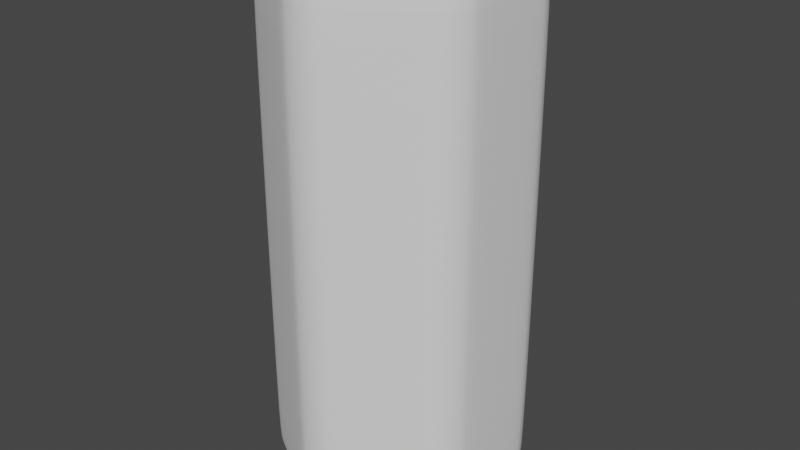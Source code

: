 # Source: hex_long.blend  (saved by Blender 2.82.7; exported with 4.5.12 LTS)
import bpy
from mathutils import Matrix  # noqa: F401  (used for matrix-valued properties, if any)

bpy.ops.wm.read_factory_settings(use_empty=True)
scene = bpy.context.scene
scene.name = 'Scene'

# ---- collections
col_collection = bpy.data.collections.new('Collection'); scene.collection.children.link(col_collection)

# ---- world
world_world = bpy.data.worlds.new('World'); scene.world = world_world
world_world.use_nodes = True; world_world.node_tree.nodes.clear()
_N = world_world.node_tree.nodes; _L = world_world.node_tree.links
n0 = _N.new('ShaderNodeOutputWorld'); n0.name = 'World Output'; n0.location = (300, 300)
n1 = _N.new('ShaderNodeBackground'); n1.name = 'Background'; n1.location = (10, 300)
n1.inputs[0].default_value = (0.05088, 0.05088, 0.05088, 1.0)
_L.new(n1.outputs[0], n0.inputs[0])
n0.is_active_output = True
world_world.color = (0.05088, 0.05088, 0.05088)
world_world.use_sun_shadow = False
world_world.sun_shadow_jitter_overblur = 0.0

# ---- meshes
me_cylinder = bpy.data.meshes.new('Cylinder')
me_cylinder.from_pydata([(-0.08669, 0.719, -2.0), (-0.1732, 0.9, -1.8), (-0.1198, 0.7883, -1.985), (-0.1479, 0.847, -1.941), (-0.1666, 0.8862, -1.877), (0.08669, 0.719, -2.0), (0.1732, 0.9, -1.8), (0.1198, 0.7883, -1.985), (0.1479, 0.847, -1.941), (0.1666, 0.8862, -1.877), (-0.04556, 0.7349, -2.0), (-0.09374, 0.9307, -1.8), (-0.064, 0.8098, -1.985), (-0.07963, 0.8733, -1.941), (-0.09007, 0.9158, -1.877), (-1.863e-09, 0.7401, -2.0), (1.49e-09, 0.9414, -1.8), (-1.164e-09, 0.8171, -1.985), (0.0, 0.8825, -1.941), (6.985e-10, 0.9261, -1.877), (0.04556, 0.7349, -2.0), (0.09374, 0.9307, -1.8), (0.064, 0.8098, -1.985), (0.07963, 0.8733, -1.941), (0.09007, 0.9158, -1.877), (0.08669, 0.719, 2.0), (0.1732, 0.9, 1.8), (0.1198, 0.7883, 1.985), (0.1479, 0.847, 1.941), (0.1666, 0.8862, 1.877), (-0.08669, 0.719, 2.0), (-0.1732, 0.9, 1.8), (-0.1198, 0.7883, 1.985), (-0.1479, 0.847, 1.941), (-0.1666, 0.8862, 1.877), (0.04556, 0.7349, 2.0), (0.09374, 0.9307, 1.8), (0.064, 0.8098, 1.985), (0.07963, 0.8733, 1.941), (0.09007, 0.9158, 1.877), (9.313e-09, 0.7401, 2.0), (5.96e-09, 0.9414, 1.8), (8.615e-09, 0.8171, 1.985), (7.451e-09, 0.8825, 1.941), (6.752e-09, 0.9261, 1.877), (-0.04556, 0.7349, 2.0), (-0.09374, 0.9307, 1.8), (-0.064, 0.8098, 1.985), (-0.07963, 0.8733, 1.941), (-0.09007, 0.9158, 1.877), (0.5793, 0.4346, -2.0), (0.6928, 0.6, -1.8), (0.6228, 0.4979, -1.985), (0.6596, 0.5516, -1.941), (0.6842, 0.5874, -1.877), (0.666, 0.2844, -2.0), (0.866, 0.3, -1.8), (0.7426, 0.2904, -1.985), (0.8074, 0.2954, -1.941), (0.8508, 0.2988, -1.877), (0.6136, 0.4069, -2.0), (0.7591, 0.5465, -1.8), (0.6693, 0.4603, -1.985), (0.7165, 0.5056, -1.941), (0.748, 0.5359, -1.877), (0.641, 0.3701, -2.0), (0.8153, 0.4707, -1.8), (0.7077, 0.4086, -1.985), (0.7642, 0.4412, -1.941), (0.802, 0.463, -1.877), (0.6592, 0.328, -2.0), (0.8528, 0.3841, -1.8), (0.7333, 0.3495, -1.985), (0.7961, 0.3677, -1.941), (0.8381, 0.3799, -1.877), (0.666, 0.2844, 2.0), (0.866, 0.3, 1.8), (0.7426, 0.2904, 1.985), (0.8074, 0.2954, 1.941), (0.8508, 0.2988, 1.877), (0.5793, 0.4346, 2.0), (0.6928, 0.6, 1.8), (0.6228, 0.4979, 1.985), (0.6596, 0.5516, 1.941), (0.6842, 0.5874, 1.877), (0.6592, 0.328, 2.0), (0.8528, 0.3841, 1.8), (0.7333, 0.3495, 1.985), (0.7961, 0.3677, 1.941), (0.8381, 0.3799, 1.877), (0.641, 0.3701, 2.0), (0.8153, 0.4707, 1.8), (0.7077, 0.4086, 1.985), (0.7642, 0.4412, 1.941), (0.802, 0.463, 1.877), (0.6136, 0.4069, 2.0), (0.7591, 0.5465, 1.8), (0.6693, 0.4603, 1.985), (0.7165, 0.5056, 1.941), (0.748, 0.5359, 1.877), (0.666, -0.2844, -2.0), (0.866, -0.3, -1.8), (0.7426, -0.2904, -1.985), (0.8074, -0.2954, -1.941), (0.8508, -0.2988, -1.877), (0.5793, -0.4346, -2.0), (0.6928, -0.6, -1.8), (0.6228, -0.4979, -1.985), (0.6596, -0.5516, -1.941), (0.6842, -0.5874, -1.877), (0.6592, -0.328, -2.0), (0.8528, -0.3841, -1.8), (0.7333, -0.3495, -1.985), (0.7961, -0.3677, -1.941), (0.8381, -0.3799, -1.877), (0.641, -0.3701, -2.0), (0.8153, -0.4707, -1.8), (0.7077, -0.4086, -1.985), (0.7642, -0.4412, -1.941), (0.802, -0.463, -1.877), (0.6136, -0.4069, -2.0), (0.7591, -0.5465, -1.8), (0.6693, -0.4603, -1.985), (0.7165, -0.5056, -1.941), (0.748, -0.5359, -1.877), (0.5793, -0.4346, 2.0), (0.6928, -0.6, 1.8), (0.6228, -0.4979, 1.985), (0.6596, -0.5516, 1.941), (0.6842, -0.5874, 1.877), (0.666, -0.2844, 2.0), (0.866, -0.3, 1.8), (0.7426, -0.2904, 1.985), (0.8074, -0.2954, 1.941), (0.8508, -0.2988, 1.877), (0.6136, -0.4069, 2.0), (0.7591, -0.5465, 1.8), (0.6693, -0.4603, 1.985), (0.7165, -0.5056, 1.941), (0.748, -0.5359, 1.877), (0.641, -0.3701, 2.0), (0.8153, -0.4707, 1.8), (0.7077, -0.4086, 1.985), (0.7642, -0.4412, 1.941), (0.802, -0.463, 1.877), (0.6592, -0.328, 2.0), (0.8528, -0.3841, 1.8), (0.7333, -0.3495, 1.985), (0.7961, -0.3677, 1.941), (0.8381, -0.3799, 1.877), (0.08669, -0.719, -2.0), (0.1732, -0.9, -1.8), (0.1198, -0.7883, -1.985), (0.1479, -0.847, -1.941), (0.1666, -0.8862, -1.877), (-0.08669, -0.719, -2.0), (-0.1732, -0.9, -1.8), (-0.1198, -0.7883, -1.985), (-0.1479, -0.847, -1.941), (-0.1666, -0.8862, -1.877), (0.04556, -0.7349, -2.0), (0.09374, -0.9307, -1.8), (0.064, -0.8098, -1.985), (0.07963, -0.8733, -1.941), (0.09007, -0.9158, -1.877), (-8.754e-08, -0.7401, -2.0), (-8.394e-08, -0.9414, -1.8), (-8.626e-08, -0.8171, -1.985), (-8.498e-08, -0.8825, -1.941), (-8.428e-08, -0.9261, -1.877), (-0.04556, -0.7349, -2.0), (-0.09374, -0.9307, -1.8), (-0.064, -0.8098, -1.985), (-0.07963, -0.8733, -1.941), (-0.09007, -0.9158, -1.877), (-0.08669, -0.719, 2.0), (-0.1732, -0.9, 1.8), (-0.1198, -0.7883, 1.985), (-0.1479, -0.847, 1.941), (-0.1666, -0.8862, 1.877), (0.08669, -0.719, 2.0), (0.1732, -0.9, 1.8), (0.1198, -0.7883, 1.985), (0.1479, -0.847, 1.941), (0.1666, -0.8862, 1.877), (-0.04557, -0.7349, 2.0), (-0.09374, -0.9307, 1.8), (-0.064, -0.8098, 1.985), (-0.07963, -0.8733, 1.941), (-0.09007, -0.9158, 1.877), (4.098e-08, -0.7401, 2.0), (-8.394e-08, -0.9414, 1.8), (-6.869e-09, -0.8171, 1.985), (-4.75e-08, -0.8825, 1.941), (-7.451e-08, -0.9261, 1.877), (0.04557, -0.7349, 2.0), (0.09374, -0.9307, 1.8), (0.064, -0.8098, 1.985), (0.07963, -0.8733, 1.941), (0.09007, -0.9158, 1.877), (-0.5793, -0.4346, -2.0), (-0.6928, -0.6, -1.8), (-0.6228, -0.4979, -1.985), (-0.6596, -0.5516, -1.941), (-0.6842, -0.5874, -1.877), (-0.666, -0.2844, -2.0), (-0.866, -0.3, -1.8), (-0.7426, -0.2904, -1.985), (-0.8074, -0.2954, -1.941), (-0.8508, -0.2988, -1.877), (-0.6136, -0.4069, -2.0), (-0.7591, -0.5465, -1.8), (-0.6693, -0.4603, -1.985), (-0.7165, -0.5056, -1.941), (-0.748, -0.5359, -1.877), (-0.641, -0.3701, -2.0), (-0.8153, -0.4707, -1.8), (-0.7077, -0.4086, -1.985), (-0.7642, -0.4412, -1.941), (-0.802, -0.463, -1.877), (-0.6592, -0.328, -2.0), (-0.8528, -0.3841, -1.8), (-0.7333, -0.3495, -1.985), (-0.7961, -0.3677, -1.941), (-0.8381, -0.3799, -1.877), (-0.666, -0.2844, 2.0), (-0.866, -0.3, 1.8), (-0.7426, -0.2904, 1.985), (-0.8074, -0.2954, 1.941), (-0.8508, -0.2988, 1.877), (-0.5793, -0.4346, 2.0), (-0.6928, -0.6, 1.8), (-0.6228, -0.4979, 1.985), (-0.6596, -0.5516, 1.941), (-0.6842, -0.5874, 1.877), (-0.6592, -0.328, 2.0), (-0.8528, -0.3841, 1.8), (-0.7333, -0.3495, 1.985), (-0.7961, -0.3677, 1.941), (-0.8381, -0.3799, 1.877), (-0.641, -0.3701, 2.0), (-0.8153, -0.4707, 1.8), (-0.7077, -0.4086, 1.985), (-0.7642, -0.4412, 1.941), (-0.802, -0.463, 1.877), (-0.6136, -0.4069, 2.0), (-0.7591, -0.5465, 1.8), (-0.6693, -0.4603, 1.985), (-0.7165, -0.5056, 1.941), (-0.748, -0.5359, 1.877), (-0.666, 0.2844, -2.0), (-0.866, 0.3, -1.8), (-0.7426, 0.2904, -1.985), (-0.8074, 0.2954, -1.941), (-0.8508, 0.2988, -1.877), (-0.5793, 0.4346, -2.0), (-0.6928, 0.6, -1.8), (-0.6228, 0.4979, -1.985), (-0.6596, 0.5516, -1.941), (-0.6842, 0.5874, -1.877), (-0.6592, 0.328, -2.0), (-0.8528, 0.3841, -1.8), (-0.7333, 0.3495, -1.985), (-0.7961, 0.3677, -1.941), (-0.8381, 0.3799, -1.877), (-0.641, 0.3701, -2.0), (-0.8153, 0.4707, -1.8), (-0.7077, 0.4086, -1.985), (-0.7642, 0.4412, -1.941), (-0.802, 0.463, -1.877), (-0.6136, 0.4069, -2.0), (-0.7591, 0.5465, -1.8), (-0.6693, 0.4603, -1.985), (-0.7165, 0.5056, -1.941), (-0.748, 0.5359, -1.877), (-0.5793, 0.4346, 2.0), (-0.6928, 0.6, 1.8), (-0.6228, 0.4979, 1.985), (-0.6596, 0.5516, 1.941), (-0.6842, 0.5874, 1.877), (-0.666, 0.2844, 2.0), (-0.866, 0.3, 1.8), (-0.7426, 0.2904, 1.985), (-0.8074, 0.2954, 1.941), (-0.8508, 0.2988, 1.877), (-0.6136, 0.4069, 2.0), (-0.7591, 0.5465, 1.8), (-0.6693, 0.4603, 1.985), (-0.7165, 0.5056, 1.941), (-0.748, 0.5359, 1.877), (-0.641, 0.3701, 2.0), (-0.8153, 0.4707, 1.8), (-0.7077, 0.4086, 1.985), (-0.7642, 0.4412, 1.941), (-0.802, 0.463, 1.877), (-0.6592, 0.328, 2.0), (-0.8528, 0.3841, 1.8), (-0.7333, 0.3495, 1.985), (-0.7961, 0.3677, 1.941), (-0.8381, 0.3799, 1.877)], [], [(21, 36, 26, 6), (141, 116, 111, 146), (191, 166, 161, 196), (241, 216, 211, 246), (91, 66, 61, 96), (96, 61, 51, 81), (11, 46, 41, 16), (256, 276, 31, 1), (16, 41, 36, 21), (75, 85, 90, 95, 80, 25, 35, 40, 45, 30, 275, 285, 290, 295, 280, 225, 235, 240, 245, 230, 175, 185, 190, 195, 180, 125, 135, 140, 145, 130), (6, 26, 81, 51), (56, 76, 131, 101), (146, 111, 101, 131), (86, 71, 66, 91), (76, 56, 71, 86), (106, 126, 181, 151), (196, 161, 151, 181), (136, 121, 116, 141), (126, 106, 121, 136), (156, 176, 231, 201), (246, 211, 201, 231), (186, 171, 166, 191), (176, 156, 171, 186), (206, 226, 281, 251), (296, 261, 251, 281), (236, 221, 216, 241), (226, 206, 221, 236), (291, 266, 261, 296), (286, 271, 266, 291), (276, 256, 271, 286), (1, 31, 46, 11), (10, 0, 2, 12), (12, 2, 3, 13), (13, 3, 4, 14), (14, 4, 1, 11), (30, 45, 47, 32), (32, 47, 48, 33), (33, 48, 49, 34), (34, 49, 46, 31), (15, 10, 12, 17), (17, 12, 13, 18), (18, 13, 14, 19), (19, 14, 11, 16), (45, 40, 42, 47), (47, 42, 43, 48), (48, 43, 44, 49), (49, 44, 41, 46), (20, 15, 17, 22), (22, 17, 18, 23), (23, 18, 19, 24), (24, 19, 16, 21), (40, 35, 37, 42), (42, 37, 38, 43), (43, 38, 39, 44), (44, 39, 36, 41), (5, 20, 22, 7), (7, 22, 23, 8), (8, 23, 24, 9), (9, 24, 21, 6), (35, 25, 27, 37), (37, 27, 28, 38), (38, 28, 29, 39), (39, 29, 26, 36), (85, 75, 77, 87), (87, 77, 78, 88), (88, 78, 79, 89), (89, 79, 76, 86), (55, 70, 72, 57), (57, 72, 73, 58), (58, 73, 74, 59), (59, 74, 71, 56), (90, 85, 87, 92), (92, 87, 88, 93), (93, 88, 89, 94), (94, 89, 86, 91), (70, 65, 67, 72), (72, 67, 68, 73), (73, 68, 69, 74), (74, 69, 66, 71), (95, 90, 92, 97), (97, 92, 93, 98), (98, 93, 94, 99), (99, 94, 91, 96), (65, 60, 62, 67), (67, 62, 63, 68), (68, 63, 64, 69), (69, 64, 61, 66), (80, 95, 97, 82), (82, 97, 98, 83), (83, 98, 99, 84), (84, 99, 96, 81), (60, 50, 52, 62), (62, 52, 53, 63), (63, 53, 54, 64), (64, 54, 51, 61), (135, 125, 127, 137), (137, 127, 128, 138), (138, 128, 129, 139), (139, 129, 126, 136), (105, 120, 122, 107), (107, 122, 123, 108), (108, 123, 124, 109), (109, 124, 121, 106), (140, 135, 137, 142), (142, 137, 138, 143), (143, 138, 139, 144), (144, 139, 136, 141), (120, 115, 117, 122), (122, 117, 118, 123), (123, 118, 119, 124), (124, 119, 116, 121), (145, 140, 142, 147), (147, 142, 143, 148), (148, 143, 144, 149), (149, 144, 141, 146), (115, 110, 112, 117), (117, 112, 113, 118), (118, 113, 114, 119), (119, 114, 111, 116), (130, 145, 147, 132), (132, 147, 148, 133), (133, 148, 149, 134), (134, 149, 146, 131), (110, 100, 102, 112), (112, 102, 103, 113), (113, 103, 104, 114), (114, 104, 101, 111), (185, 175, 177, 187), (187, 177, 178, 188), (188, 178, 179, 189), (189, 179, 176, 186), (155, 170, 172, 157), (157, 172, 173, 158), (158, 173, 174, 159), (159, 174, 171, 156), (190, 185, 187, 192), (192, 187, 188, 193), (193, 188, 189, 194), (194, 189, 186, 191), (170, 165, 167, 172), (172, 167, 168, 173), (173, 168, 169, 174), (174, 169, 166, 171), (195, 190, 192, 197), (197, 192, 193, 198), (198, 193, 194, 199), (199, 194, 191, 196), (165, 160, 162, 167), (167, 162, 163, 168), (168, 163, 164, 169), (169, 164, 161, 166), (180, 195, 197, 182), (182, 197, 198, 183), (183, 198, 199, 184), (184, 199, 196, 181), (160, 150, 152, 162), (162, 152, 153, 163), (163, 153, 154, 164), (164, 154, 151, 161), (235, 225, 227, 237), (237, 227, 228, 238), (238, 228, 229, 239), (239, 229, 226, 236), (205, 220, 222, 207), (207, 222, 223, 208), (208, 223, 224, 209), (209, 224, 221, 206), (240, 235, 237, 242), (242, 237, 238, 243), (243, 238, 239, 244), (244, 239, 236, 241), (220, 215, 217, 222), (222, 217, 218, 223), (223, 218, 219, 224), (224, 219, 216, 221), (245, 240, 242, 247), (247, 242, 243, 248), (248, 243, 244, 249), (249, 244, 241, 246), (215, 210, 212, 217), (217, 212, 213, 218), (218, 213, 214, 219), (219, 214, 211, 216), (230, 245, 247, 232), (232, 247, 248, 233), (233, 248, 249, 234), (234, 249, 246, 231), (210, 200, 202, 212), (212, 202, 203, 213), (213, 203, 204, 214), (214, 204, 201, 211), (285, 275, 277, 287), (287, 277, 278, 288), (288, 278, 279, 289), (289, 279, 276, 286), (255, 270, 272, 257), (257, 272, 273, 258), (258, 273, 274, 259), (259, 274, 271, 256), (290, 285, 287, 292), (292, 287, 288, 293), (293, 288, 289, 294), (294, 289, 286, 291), (270, 265, 267, 272), (272, 267, 268, 273), (273, 268, 269, 274), (274, 269, 266, 271), (295, 290, 292, 297), (297, 292, 293, 298), (298, 293, 294, 299), (299, 294, 291, 296), (265, 260, 262, 267), (267, 262, 263, 268), (268, 263, 264, 269), (269, 264, 261, 266), (280, 295, 297, 282), (282, 297, 298, 283), (283, 298, 299, 284), (284, 299, 296, 281), (260, 250, 252, 262), (262, 252, 253, 263), (263, 253, 254, 264), (264, 254, 251, 261), (256, 1, 4, 259), (259, 4, 3, 258), (258, 3, 2, 257), (257, 2, 0, 255), (6, 51, 54, 9), (9, 54, 53, 8), (8, 53, 52, 7), (7, 52, 50, 5), (56, 101, 104, 59), (59, 104, 103, 58), (58, 103, 102, 57), (57, 102, 100, 55), (106, 151, 154, 109), (109, 154, 153, 108), (108, 153, 152, 107), (107, 152, 150, 105), (156, 201, 204, 159), (159, 204, 203, 158), (158, 203, 202, 157), (157, 202, 200, 155), (206, 251, 254, 209), (209, 254, 253, 208), (208, 253, 252, 207), (207, 252, 250, 205), (25, 80, 82, 27), (27, 82, 83, 28), (28, 83, 84, 29), (29, 84, 81, 26), (275, 30, 32, 277), (277, 32, 33, 278), (278, 33, 34, 279), (279, 34, 31, 276), (131, 76, 79, 134), (134, 79, 78, 133), (133, 78, 77, 132), (132, 77, 75, 130), (281, 226, 229, 284), (284, 229, 228, 283), (283, 228, 227, 282), (282, 227, 225, 280), (231, 176, 179, 234), (234, 179, 178, 233), (233, 178, 177, 232), (232, 177, 175, 230), (181, 126, 129, 184), (184, 129, 128, 183), (183, 128, 127, 182), (182, 127, 125, 180), (0, 10, 15, 20, 5, 50, 60, 65, 70, 55, 100, 110, 115, 120, 105, 150, 160, 165, 170, 155, 200, 210, 215, 220, 205, 250, 260, 265, 270, 255)])
_uv = me_cylinder.uv_layers.new(name='UVMap')
_uv.uv.foreach_set('vector', [0.0426, 0.5286, 0.2233, 0.5286, 0.2233, 0.5467, 0.0426, 0.5467, 0.2233, 1.0, 0.0426, 1.0, 0.0426, 0.981, 0.2233, 0.981, 0.3085, 0.7182, 0.4892, 0.7182, 0.4892, 0.746, 0.3085, 0.746, 0.3085, 0.5286, 0.4892, 0.5286, 0.4892, 0.5377, 0.3085, 0.5377, 0.2233, 0.7429, 0.0426, 0.7429, 0.0426, 0.7153, 0.2233, 0.7153, 0.2233, 0.7153, 0.0426, 0.7153, 0.0426, 0.6925, 0.2233, 0.6925, 0.7551, 0.5772, 0.5744, 0.5772, 0.5744, 0.5513, 0.7551, 0.5513, 0.7551, 0.7821, 0.5744, 0.7821, 0.5744, 0.6024, 0.7551, 0.6024, 0.7551, 0.5513, 0.5744, 0.5513, 0.5744, 0.5286, 0.7551, 0.5286, 0.5431, 0.1785, 0.5452, 0.1655, 0.5507, 0.1529, 0.559, 0.1419, 0.5694, 0.1336, 0.718, 0.04887, 0.7304, 0.04416, 0.7441, 0.04263, 0.7579, 0.04424, 0.7702, 0.04903, 0.9184, 0.1347, 0.9287, 0.143, 0.9369, 0.154, 0.9423, 0.1667, 0.9443, 0.1797, 0.9438, 0.3501, 0.9417, 0.3631, 0.9362, 0.3757, 0.9279, 0.3867, 0.9176, 0.395, 0.7689, 0.4797, 0.7565, 0.4844, 0.7428, 0.4859, 0.7291, 0.4843, 0.7167, 0.4795, 0.5686, 0.3939, 0.5583, 0.3856, 0.5501, 0.3745, 0.5446, 0.3619, 0.5426, 0.3489, 0.0426, 0.5467, 0.2233, 0.5467, 0.2233, 0.6925, 0.0426, 0.6925, 0.0426, 0.7958, 0.2233, 0.7958, 0.2233, 0.9596, 0.0426, 0.9596, 0.2233, 0.981, 0.0426, 0.981, 0.0426, 0.9596, 0.2233, 0.9596, 0.2233, 0.7712, 0.0426, 0.7712, 0.0426, 0.7429, 0.2233, 0.7429, 0.2233, 0.7958, 0.0426, 0.7958, 0.0426, 0.7712, 0.2233, 0.7712, 0.4892, 0.947, 0.3085, 0.947, 0.3085, 0.7714, 0.4892, 0.7714, 0.3085, 0.746, 0.4892, 0.746, 0.4892, 0.7714, 0.3085, 0.7714, 0.3085, 0.9708, 0.4892, 0.9708, 0.4892, 0.9937, 0.3085, 0.9937, 0.3085, 0.947, 0.4892, 0.947, 0.4892, 0.9708, 0.3085, 0.9708, 0.4892, 0.6726, 0.3085, 0.6726, 0.3085, 0.5517, 0.4892, 0.5517, 0.3085, 0.5377, 0.4892, 0.5377, 0.4892, 0.5517, 0.3085, 0.5517, 0.3085, 0.6925, 0.4892, 0.6925, 0.4892, 0.7182, 0.3085, 0.7182, 0.3085, 0.6726, 0.4892, 0.6726, 0.4892, 0.6925, 0.3085, 0.6925, 0.7551, 0.9618, 0.5744, 0.9618, 0.5744, 0.872, 0.7551, 0.872, 0.5744, 0.8559, 0.7551, 0.8559, 0.7551, 0.872, 0.5744, 0.872, 0.5744, 0.971, 0.7551, 0.971, 0.7551, 0.9742, 0.5744, 0.9742, 0.5744, 0.9618, 0.7551, 0.9618, 0.7551, 0.971, 0.5744, 0.971, 0.5744, 0.8332, 0.7551, 0.8332, 0.7551, 0.8559, 0.5744, 0.8559, 0.5744, 0.8073, 0.7551, 0.8073, 0.7551, 0.8332, 0.5744, 0.8332, 0.5744, 0.7821, 0.7551, 0.7821, 0.7551, 0.8073, 0.5744, 0.8073, 0.7551, 0.6024, 0.5744, 0.6024, 0.5744, 0.5772, 0.7551, 0.5772, 0.2579, 0.4843, 0.2702, 0.4795, 0.2803, 0.5003, 0.2635, 0.5068, 0.2635, 0.5068, 0.2803, 0.5003, 0.2888, 0.5178, 0.2682, 0.5258, 0.7977, 0.5821, 0.7977, 0.6038, 0.7782, 0.6028, 0.7782, 0.5785, 0.7782, 0.5785, 0.7782, 0.6028, 0.7551, 0.6024, 0.7551, 0.5772, 0.7702, 0.04903, 0.7579, 0.04424, 0.7635, 0.02182, 0.7803, 0.02832, 0.7803, 0.02832, 0.7635, 0.02182, 0.7682, 0.00281, 0.7888, 0.01075, 0.5318, 0.6038, 0.5318, 0.5821, 0.5514, 0.5785, 0.5514, 0.6028, 0.5514, 0.6028, 0.5514, 0.5785, 0.5744, 0.5772, 0.5744, 0.6024, 0.2441, 0.4859, 0.2579, 0.4843, 0.2635, 0.5068, 0.2442, 0.509, 0.2442, 0.509, 0.2635, 0.5068, 0.2682, 0.5258, 0.2443, 0.5286, 0.7977, 0.5601, 0.7977, 0.5821, 0.7782, 0.5785, 0.7782, 0.5536, 0.7782, 0.5536, 0.7782, 0.5785, 0.7551, 0.5772, 0.7551, 0.5513, 0.7579, 0.04424, 0.7441, 0.04263, 0.7442, 0.01956, 0.7635, 0.02182, 0.7635, 0.02182, 0.7442, 0.01956, 0.7443, 0.0, 0.7682, 0.00281, 0.5318, 0.5821, 0.5318, 0.5601, 0.5514, 0.5536, 0.5514, 0.5785, 0.5514, 0.5785, 0.5514, 0.5536, 0.5744, 0.5513, 0.5744, 0.5772, 0.2304, 0.4844, 0.2441, 0.4859, 0.2442, 0.509, 0.2249, 0.5069, 0.2249, 0.5069, 0.2442, 0.509, 0.2443, 0.5286, 0.2203, 0.5259, 0.7977, 0.5408, 0.7977, 0.5601, 0.7782, 0.5536, 0.7782, 0.5318, 0.7782, 0.5318, 0.7782, 0.5536, 0.7551, 0.5513, 0.7551, 0.5286, 0.7441, 0.04263, 0.7304, 0.04416, 0.7249, 0.0217, 0.7442, 0.01956, 0.7442, 0.01956, 0.7249, 0.0217, 0.7203, 0.002668, 0.7443, 0.0, 0.5318, 0.5601, 0.5318, 0.5408, 0.5514, 0.5318, 0.5514, 0.5536, 0.5514, 0.5536, 0.5514, 0.5318, 0.5744, 0.5286, 0.5744, 0.5513, 0.218, 0.4797, 0.2304, 0.4844, 0.2249, 0.5069, 0.2081, 0.5005, 0.2081, 0.5005, 0.2249, 0.5069, 0.2203, 0.5259, 0.1997, 0.5181, 0.0, 0.5581, 2.693e-08, 0.5425, 0.01954, 0.5322, 0.01954, 0.5497, 0.01954, 0.5497, 0.01954, 0.5322, 0.0426, 0.5286, 0.0426, 0.5467, 0.7304, 0.04416, 0.718, 0.04887, 0.7081, 0.0281, 0.7249, 0.0217, 0.7249, 0.0217, 0.7081, 0.0281, 0.6997, 0.01049, 0.7203, 0.002668, 0.2659, 0.5425, 0.2659, 0.5581, 0.2464, 0.5497, 0.2464, 0.5322, 0.2464, 0.5322, 0.2464, 0.5497, 0.2233, 0.5467, 0.2233, 0.5286, 0.5452, 0.1655, 0.5431, 0.1785, 0.5201, 0.1767, 0.5229, 0.159, 0.5229, 0.159, 0.5201, 0.1767, 0.5005, 0.1751, 0.504, 0.1535, 0.2659, 0.7687, 0.2659, 0.7898, 0.2464, 0.7942, 0.2464, 0.7705, 0.2464, 0.7705, 0.2464, 0.7942, 0.2233, 0.7958, 0.2233, 0.7712, 0.04312, 0.3501, 0.04521, 0.3631, 0.02291, 0.3696, 0.02007, 0.3519, 0.02007, 0.3519, 0.02291, 0.3696, 0.004007, 0.3751, 0.0005316, 0.3535, 1.795e-08, 0.7898, 1.795e-08, 0.7687, 0.01954, 0.7705, 0.01954, 0.7942, 0.01954, 0.7942, 0.01954, 0.7705, 0.0426, 0.7712, 0.0426, 0.7958, 0.5507, 0.1529, 0.5452, 0.1655, 0.5229, 0.159, 0.5307, 0.1413, 0.5307, 0.1413, 0.5229, 0.159, 0.504, 0.1535, 0.5137, 0.1315, 0.2659, 0.7447, 0.2659, 0.7687, 0.2464, 0.7705, 0.2464, 0.7434, 0.2464, 0.7434, 0.2464, 0.7705, 0.2233, 0.7712, 0.2233, 0.7429, 0.04521, 0.3631, 0.05075, 0.3757, 0.03069, 0.3873, 0.02291, 0.3696, 0.02291, 0.3696, 0.03069, 0.3873, 0.01368, 0.3971, 0.004007, 0.3751, 1.795e-08, 0.7687, 8.977e-09, 0.7447, 0.01954, 0.7434, 0.01954, 0.7705, 0.01954, 0.7705, 0.01954, 0.7434, 0.0426, 0.7429, 0.0426, 0.7712, 0.559, 0.1419, 0.5507, 0.1529, 0.5307, 0.1413, 0.5423, 0.1258, 0.5423, 0.1258, 0.5307, 0.1413, 0.5137, 0.1315, 0.5281, 0.1122, 0.2659, 0.7212, 0.2659, 0.7447, 0.2464, 0.7434, 0.2464, 0.7168, 0.2464, 0.7168, 0.2464, 0.7434, 0.2233, 0.7429, 0.2233, 0.7153, 0.05075, 0.3757, 0.05901, 0.3867, 0.04229, 0.4028, 0.03069, 0.3873, 0.03069, 0.3873, 0.04229, 0.4028, 0.02811, 0.4164, 0.01368, 0.3971, 8.977e-09, 0.7447, 8.977e-09, 0.7212, 0.01954, 0.7168, 0.01954, 0.7434, 0.01954, 0.7434, 0.01954, 0.7168, 0.0426, 0.7153, 0.0426, 0.7429, 0.5694, 0.1336, 0.559, 0.1419, 0.5423, 0.1258, 0.5563, 0.1146, 0.5563, 0.1146, 0.5423, 0.1258, 0.5281, 0.1122, 0.5453, 0.09851, 0.2659, 0.7017, 0.2659, 0.7212, 0.2464, 0.7168, 0.2464, 0.6949, 0.2464, 0.6949, 0.2464, 0.7168, 0.2233, 0.7153, 0.2233, 0.6925, 0.05901, 0.3867, 0.06936, 0.395, 0.05634, 0.414, 0.04229, 0.4028, 0.04229, 0.4028, 0.05634, 0.414, 0.0453, 0.4301, 0.02811, 0.4164, 8.977e-09, 0.7212, 0.0, 0.7017, 0.01954, 0.6949, 0.01954, 0.7168, 0.01954, 0.7168, 0.01954, 0.6949, 0.0426, 0.6925, 0.0426, 0.7153, 0.5583, 0.3856, 0.5686, 0.3939, 0.5554, 0.4128, 0.5415, 0.4016, 0.5415, 0.4016, 0.5554, 0.4128, 0.5443, 0.4289, 0.5272, 0.4151, 0.2659, 0.9624, 0.2659, 0.9419, 0.2855, 0.9457, 0.2855, 0.9686, 0.2855, 0.9686, 0.2855, 0.9457, 0.3085, 0.947, 0.3085, 0.9708, 0.06858, 0.1347, 0.05828, 0.143, 0.04146, 0.127, 0.05544, 0.1157, 0.05544, 0.1157, 0.04146, 0.127, 0.02721, 0.1135, 0.04431, 0.09969, 0.5318, 0.9419, 0.5318, 0.9624, 0.5123, 0.9686, 0.5123, 0.9457, 0.5123, 0.9457, 0.5123, 0.9686, 0.4892, 0.9708, 0.4892, 0.947, 0.5501, 0.3745, 0.5583, 0.3856, 0.5415, 0.4016, 0.53, 0.386, 0.53, 0.386, 0.5415, 0.4016, 0.5272, 0.4151, 0.5129, 0.3958, 0.2659, 0.9819, 0.2659, 0.9624, 0.2855, 0.9686, 0.2855, 0.9907, 0.2855, 0.9907, 0.2855, 0.9686, 0.3085, 0.9708, 0.3085, 0.9937, 0.05828, 0.143, 0.05008, 0.154, 0.02995, 0.1426, 0.04146, 0.127, 0.04146, 0.127, 0.02995, 0.1426, 0.01289, 0.1328, 0.02721, 0.1135, 0.5318, 0.9624, 0.5318, 0.9819, 0.5123, 0.9907, 0.5123, 0.9686, 0.5123, 0.9686, 0.5123, 0.9907, 0.4892, 0.9937, 0.4892, 0.9708, 0.5446, 0.3619, 0.5501, 0.3745, 0.53, 0.386, 0.5223, 0.3683, 0.5223, 0.3683, 0.53, 0.386, 0.5129, 0.3958, 0.5033, 0.3737, 0.2659, 0.9695, 0.2659, 0.9857, 0.2464, 0.9963, 0.2464, 0.978, 0.2464, 0.978, 0.2464, 0.9963, 0.2233, 1.0, 0.2233, 0.981, 0.05008, 0.154, 0.04462, 0.1667, 0.02228, 0.1603, 0.02995, 0.1426, 0.02995, 0.1426, 0.02228, 0.1603, 0.003345, 0.1549, 0.01289, 0.1328, 8.977e-09, 0.9857, 8.977e-09, 0.9695, 0.01954, 0.978, 0.01954, 0.9963, 0.01954, 0.9963, 0.01954, 0.978, 0.0426, 0.981, 0.0426, 1.0, 0.5426, 0.3489, 0.5446, 0.3619, 0.5223, 0.3683, 0.5195, 0.3506, 0.5195, 0.3506, 0.5223, 0.3683, 0.5033, 0.3737, 0.5, 0.352, 0.2659, 0.9512, 0.2659, 0.9695, 0.2464, 0.978, 0.2464, 0.9574, 0.2464, 0.9574, 0.2464, 0.978, 0.2233, 0.981, 0.2233, 0.9596, 0.04462, 0.1667, 0.04261, 0.1797, 0.01955, 0.178, 0.02228, 0.1603, 0.02228, 0.1603, 0.01955, 0.178, 0.0, 0.1765, 0.003345, 0.1549, 8.977e-09, 0.9695, 0.0, 0.9512, 0.01954, 0.9574, 0.01954, 0.978, 0.01954, 0.978, 0.01954, 0.9574, 0.0426, 0.9596, 0.0426, 0.981, 0.7565, 0.4844, 0.7689, 0.4797, 0.7788, 0.5005, 0.762, 0.5069, 0.762, 0.5069, 0.7788, 0.5005, 0.7872, 0.5181, 0.7667, 0.5259, 0.2659, 0.7017, 0.2659, 0.6847, 0.2855, 0.6757, 0.2855, 0.6949, 0.2855, 0.6949, 0.2855, 0.6757, 0.3085, 0.6726, 0.3085, 0.6925, 0.2689, 0.04887, 0.2565, 0.04416, 0.262, 0.0217, 0.2788, 0.0281, 0.2788, 0.0281, 0.262, 0.0217, 0.2667, 0.002668, 0.2872, 0.01049, 0.5318, 0.6847, 0.5318, 0.7017, 0.5123, 0.6949, 0.5123, 0.6757, 0.5123, 0.6757, 0.5123, 0.6949, 0.4892, 0.6925, 0.4892, 0.6726, 0.7428, 0.4859, 0.7565, 0.4844, 0.762, 0.5069, 0.7427, 0.509, 0.7427, 0.509, 0.762, 0.5069, 0.7667, 0.5259, 0.7427, 0.5286, 0.2659, 0.7236, 0.2659, 0.7017, 0.2855, 0.6949, 0.2855, 0.7196, 0.2855, 0.7196, 0.2855, 0.6949, 0.3085, 0.6925, 0.3085, 0.7182, 0.2565, 0.04416, 0.2428, 0.04263, 0.2427, 0.01956, 0.262, 0.0217, 0.262, 0.0217, 0.2427, 0.01956, 0.2427, 0.0, 0.2667, 0.002668, 0.5318, 0.7017, 0.5318, 0.7236, 0.5123, 0.7196, 0.5123, 0.6949, 0.5123, 0.6949, 0.5123, 0.7196, 0.4892, 0.7182, 0.4892, 0.6925, 0.7291, 0.4843, 0.7428, 0.4859, 0.7427, 0.509, 0.7235, 0.5068, 0.7235, 0.5068, 0.7427, 0.509, 0.7427, 0.5286, 0.7187, 0.5258, 0.2659, 0.7472, 0.2659, 0.7236, 0.2855, 0.7196, 0.2855, 0.7463, 0.2855, 0.7463, 0.2855, 0.7196, 0.3085, 0.7182, 0.3085, 0.746, 0.2428, 0.04263, 0.2291, 0.04424, 0.2235, 0.02182, 0.2427, 0.01956, 0.2427, 0.01956, 0.2235, 0.02182, 0.2187, 0.00281, 0.2427, 0.0, 0.5318, 0.7236, 0.5318, 0.7472, 0.5123, 0.7463, 0.5123, 0.7196, 0.5123, 0.7196, 0.5123, 0.7463, 0.4892, 0.746, 0.4892, 0.7182, 0.7167, 0.4795, 0.7291, 0.4843, 0.7235, 0.5068, 0.7067, 0.5003, 0.7067, 0.5003, 0.7235, 0.5068, 0.7187, 0.5258, 0.6982, 0.5178, 0.2659, 0.769, 0.2659, 0.7472, 0.2855, 0.7463, 0.2855, 0.7708, 0.2855, 0.7708, 0.2855, 0.7463, 0.3085, 0.746, 0.3085, 0.7714, 0.2291, 0.04424, 0.2167, 0.04903, 0.2067, 0.02832, 0.2235, 0.02182, 0.2235, 0.02182, 0.2067, 0.02832, 0.1982, 0.01075, 0.2187, 0.00281, 0.5318, 0.7472, 0.5318, 0.769, 0.5123, 0.7708, 0.5123, 0.7463, 0.5123, 0.7463, 0.5123, 0.7708, 0.4892, 0.7714, 0.4892, 0.746, 0.9417, 0.3631, 0.9438, 0.3501, 0.9669, 0.3519, 0.964, 0.3696, 0.964, 0.3696, 0.9669, 0.3519, 0.9864, 0.3535, 0.9829, 0.3751, 0.9829, 0.3751, 0.9864, 0.3535, 0.9995, 0.3545, 0.9956, 0.3788, 0.5514, 0.9665, 0.5514, 0.9577, 0.5744, 0.9618, 0.5744, 0.971, 0.4438, 0.1785, 0.4417, 0.1655, 0.464, 0.159, 0.4669, 0.1767, 0.4669, 0.1767, 0.464, 0.159, 0.4829, 0.1535, 0.4864, 0.1751, 0.4864, 0.1751, 0.4829, 0.1535, 0.4956, 0.1498, 0.4995, 0.174, 0.7782, 0.9577, 0.7782, 0.9665, 0.7551, 0.971, 0.7551, 0.9618, 0.9362, 0.3757, 0.9417, 0.3631, 0.964, 0.3696, 0.9563, 0.3873, 0.9563, 0.3873, 0.964, 0.3696, 0.9829, 0.3751, 0.9733, 0.3971, 0.9733, 0.3971, 0.9829, 0.3751, 0.9956, 0.3788, 0.9846, 0.4037, 0.9846, 0.4037, 0.9956, 0.3788, 1.0, 0.3801, 0.9886, 0.406, 0.4417, 0.1655, 0.4362, 0.1529, 0.4563, 0.1413, 0.464, 0.159, 0.464, 0.159, 0.4563, 0.1413, 0.4733, 0.1315, 0.4829, 0.1535, 0.4829, 0.1535, 0.4733, 0.1315, 0.4846, 0.1249, 0.4956, 0.1498, 0.4956, 0.1498, 0.4846, 0.1249, 0.4886, 0.1226, 0.5, 0.1485, 0.9279, 0.3867, 0.9362, 0.3757, 0.9563, 0.3873, 0.9447, 0.4028, 0.9447, 0.4028, 0.9563, 0.3873, 0.9733, 0.3971, 0.9588, 0.4164, 0.9588, 0.4164, 0.9733, 0.3971, 0.9846, 0.4037, 0.9683, 0.4255, 0.2855, 0.5418, 0.2855, 0.5331, 0.3085, 0.5286, 0.3085, 0.5377, 0.4362, 0.1529, 0.4279, 0.1419, 0.4447, 0.1258, 0.4563, 0.1413, 0.4563, 0.1413, 0.4447, 0.1258, 0.4588, 0.1122, 0.4733, 0.1315, 0.4733, 0.1315, 0.4588, 0.1122, 0.4683, 0.1031, 0.4846, 0.1249, 0.5123, 0.5331, 0.5123, 0.5418, 0.4892, 0.5377, 0.4892, 0.5286, 0.9176, 0.395, 0.9279, 0.3867, 0.9447, 0.4028, 0.9306, 0.414, 0.9306, 0.414, 0.9447, 0.4028, 0.9588, 0.4164, 0.9416, 0.4301, 0.9416, 0.4301, 0.9588, 0.4164, 0.9683, 0.4255, 0.949, 0.4408, 0.2855, 0.5553, 0.2855, 0.5418, 0.3085, 0.5377, 0.3085, 0.5517, 0.4279, 0.1419, 0.4176, 0.1336, 0.4306, 0.1146, 0.4447, 0.1258, 0.4447, 0.1258, 0.4306, 0.1146, 0.4416, 0.09851, 0.4588, 0.1122, 0.4588, 0.1122, 0.4416, 0.09851, 0.449, 0.08775, 0.4683, 0.1031, 0.5123, 0.5418, 0.5123, 0.5553, 0.4892, 0.5517, 0.4892, 0.5377, 0.9287, 0.143, 0.9184, 0.1347, 0.9315, 0.1157, 0.9455, 0.127, 0.9455, 0.127, 0.9315, 0.1157, 0.9426, 0.09969, 0.9597, 0.1135, 0.5318, 0.8024, 0.5318, 0.7807, 0.5514, 0.7817, 0.5514, 0.806, 0.5514, 0.806, 0.5514, 0.7817, 0.5744, 0.7821, 0.5744, 0.8073, 0.4184, 0.3939, 0.4287, 0.3856, 0.4455, 0.4016, 0.4315, 0.4128, 0.4315, 0.4128, 0.4455, 0.4016, 0.4597, 0.4151, 0.4426, 0.4289, 0.7977, 0.7807, 0.7977, 0.8024, 0.7782, 0.806, 0.7782, 0.7817, 0.7782, 0.7817, 0.7782, 0.806, 0.7551, 0.8073, 0.7551, 0.7821, 0.9369, 0.154, 0.9287, 0.143, 0.9455, 0.127, 0.957, 0.1426, 0.957, 0.1426, 0.9455, 0.127, 0.9597, 0.1135, 0.9741, 0.1328, 0.5318, 0.8244, 0.5318, 0.8024, 0.5514, 0.806, 0.5514, 0.8309, 0.5514, 0.8309, 0.5514, 0.806, 0.5744, 0.8073, 0.5744, 0.8332, 0.4287, 0.3856, 0.4369, 0.3745, 0.457, 0.386, 0.4455, 0.4016, 0.4455, 0.4016, 0.457, 0.386, 0.4741, 0.3958, 0.4597, 0.4151, 0.7977, 0.8024, 0.7977, 0.8244, 0.7782, 0.8309, 0.7782, 0.806, 0.7782, 0.806, 0.7782, 0.8309, 0.7551, 0.8332, 0.7551, 0.8073, 0.9423, 0.1667, 0.9369, 0.154, 0.957, 0.1426, 0.9647, 0.1603, 0.9647, 0.1603, 0.957, 0.1426, 0.9741, 0.1328, 0.9836, 0.1549, 0.5318, 0.8437, 0.5318, 0.8244, 0.5514, 0.8309, 0.5514, 0.8527, 0.5514, 0.8527, 0.5514, 0.8309, 0.5744, 0.8332, 0.5744, 0.8559, 0.4369, 0.3745, 0.4423, 0.3619, 0.4647, 0.3683, 0.457, 0.386, 0.457, 0.386, 0.4647, 0.3683, 0.4836, 0.3737, 0.4741, 0.3958, 0.7977, 0.8244, 0.7977, 0.8437, 0.7782, 0.8527, 0.7782, 0.8309, 0.7782, 0.8309, 0.7782, 0.8527, 0.7551, 0.8559, 0.7551, 0.8332, 0.9443, 0.1797, 0.9423, 0.1667, 0.9647, 0.1603, 0.9674, 0.178, 0.9674, 0.178, 0.9647, 0.1603, 0.9836, 0.1549, 0.9869, 0.1765, 0.9869, 0.1765, 0.9836, 0.1549, 0.9962, 0.1513, 1.0, 0.1756, 0.5514, 0.8682, 0.5514, 0.8527, 0.5744, 0.8559, 0.5744, 0.872, 0.4423, 0.3619, 0.4443, 0.3489, 0.4674, 0.3506, 0.4647, 0.3683, 0.4647, 0.3683, 0.4674, 0.3506, 0.4869, 0.352, 0.4836, 0.3737, 0.4836, 0.3737, 0.4869, 0.352, 0.5, 0.353, 0.4962, 0.3773, 0.7782, 0.8527, 0.7782, 0.8682, 0.7551, 0.872, 0.7551, 0.8559, 0.7551, 0.7821, 0.7551, 0.6024, 0.7782, 0.6028, 0.7782, 0.7817, 0.7782, 0.7817, 0.7782, 0.6028, 0.7977, 0.6038, 0.7977, 0.7807, 0.4426, 0.4289, 0.2888, 0.5178, 0.2803, 0.5003, 0.4315, 0.4128, 0.4315, 0.4128, 0.2803, 0.5003, 0.2702, 0.4795, 0.4184, 0.3939, 0.0426, 0.5467, 0.0426, 0.6925, 0.01954, 0.6949, 0.01954, 0.5497, 0.01954, 0.5497, 0.01954, 0.6949, 0.0, 0.7017, 0.0, 0.5581, 0.1997, 0.5181, 0.0453, 0.4301, 0.05634, 0.414, 0.2081, 0.5005, 0.2081, 0.5005, 0.05634, 0.414, 0.06936, 0.395, 0.218, 0.4797, 0.0426, 0.7958, 0.0426, 0.9596, 0.01954, 0.9574, 0.01954, 0.7942, 0.01954, 0.7942, 0.01954, 0.9574, 0.0, 0.9512, 1.795e-08, 0.7898, 0.0005316, 0.3535, 0.0, 0.1765, 0.01955, 0.178, 0.02007, 0.3519, 0.02007, 0.3519, 0.01955, 0.178, 0.04261, 0.1797, 0.04312, 0.3501, 0.4892, 0.947, 0.4892, 0.7714, 0.5123, 0.7708, 0.5123, 0.9457, 0.5123, 0.9457, 0.5123, 0.7708, 0.5318, 0.769, 0.5318, 0.9419, 0.04431, 0.09969, 0.1982, 0.01075, 0.2067, 0.02832, 0.05544, 0.1157, 0.05544, 0.1157, 0.2067, 0.02832, 0.2167, 0.04903, 0.06858, 0.1347, 0.4892, 0.6726, 0.4892, 0.5517, 0.5123, 0.5553, 0.5123, 0.6757, 0.5123, 0.6757, 0.5123, 0.5553, 0.5318, 0.5656, 0.5318, 0.6847, 0.2872, 0.01049, 0.4416, 0.09851, 0.4306, 0.1146, 0.2788, 0.0281, 0.2788, 0.0281, 0.4306, 0.1146, 0.4176, 0.1336, 0.2689, 0.04887, 0.7551, 0.9618, 0.7551, 0.872, 0.7782, 0.8682, 0.7782, 0.9577, 0.4995, 0.174, 0.5, 0.353, 0.4869, 0.352, 0.4864, 0.1751, 0.4864, 0.1751, 0.4869, 0.352, 0.4674, 0.3506, 0.4669, 0.1767, 0.4669, 0.1767, 0.4674, 0.3506, 0.4443, 0.3489, 0.4438, 0.1785, 0.718, 0.04887, 0.5694, 0.1336, 0.5563, 0.1146, 0.7081, 0.0281, 0.7081, 0.0281, 0.5563, 0.1146, 0.5453, 0.09851, 0.6997, 0.01049, 0.2659, 0.5581, 0.2659, 0.7017, 0.2464, 0.6949, 0.2464, 0.5497, 0.2464, 0.5497, 0.2464, 0.6949, 0.2233, 0.6925, 0.2233, 0.5467, 0.9184, 0.1347, 0.7702, 0.04903, 0.7803, 0.02832, 0.9315, 0.1157, 0.9315, 0.1157, 0.7803, 0.02832, 0.7888, 0.01075, 0.9426, 0.09969, 0.5318, 0.7807, 0.5318, 0.6038, 0.5514, 0.6028, 0.5514, 0.7817, 0.5514, 0.7817, 0.5514, 0.6028, 0.5744, 0.6024, 0.5744, 0.7821, 0.2233, 0.9596, 0.2233, 0.7958, 0.2464, 0.7942, 0.2464, 0.9574, 0.2464, 0.9574, 0.2464, 0.7942, 0.2659, 0.7898, 0.2659, 0.9512, 0.5, 0.352, 0.5005, 0.1751, 0.5201, 0.1767, 0.5195, 0.3506, 0.5195, 0.3506, 0.5201, 0.1767, 0.5431, 0.1785, 0.5426, 0.3489, 0.5744, 0.872, 0.5744, 0.9618, 0.5514, 0.9577, 0.5514, 0.8682, 1.0, 0.1756, 0.9995, 0.3545, 0.9864, 0.3535, 0.9869, 0.1765, 0.9869, 0.1765, 0.9864, 0.3535, 0.9669, 0.3519, 0.9674, 0.178, 0.9674, 0.178, 0.9669, 0.3519, 0.9438, 0.3501, 0.9443, 0.1797, 0.3085, 0.5517, 0.3085, 0.6726, 0.2855, 0.6757, 0.2855, 0.5553, 0.2855, 0.5553, 0.2855, 0.6757, 0.2659, 0.6847, 0.2659, 0.5656, 0.9416, 0.4301, 0.7872, 0.5181, 0.7788, 0.5005, 0.9306, 0.414, 0.9306, 0.414, 0.7788, 0.5005, 0.7689, 0.4797, 0.9176, 0.395, 0.3085, 0.7714, 0.3085, 0.947, 0.2855, 0.9457, 0.2855, 0.7708, 0.2855, 0.7708, 0.2855, 0.9457, 0.2659, 0.9419, 0.2659, 0.769, 0.6982, 0.5178, 0.5443, 0.4289, 0.5554, 0.4128, 0.7067, 0.5003, 0.7067, 0.5003, 0.5554, 0.4128, 0.5686, 0.3939, 0.7167, 0.4795, 0.2702, 0.4795, 0.2579, 0.4843, 0.2441, 0.4859, 0.2304, 0.4844, 0.218, 0.4797, 0.06936, 0.395, 0.05901, 0.3867, 0.05075, 0.3757, 0.04521, 0.3631, 0.04312, 0.3501, 0.04261, 0.1797, 0.04462, 0.1667, 0.05008, 0.154, 0.05828, 0.143, 0.06858, 0.1347, 0.2167, 0.04903, 0.2291, 0.04424, 0.2428, 0.04263, 0.2565, 0.04416, 0.2689, 0.04887, 0.4176, 0.1336, 0.4279, 0.1419, 0.4362, 0.1529, 0.4417, 0.1655, 0.4438, 0.1785, 0.4443, 0.3489, 0.4423, 0.3619, 0.4369, 0.3745, 0.4287, 0.3856, 0.4184, 0.3939])
me_cylinder.use_remesh_fix_poles = True
me_cylinder.use_remesh_preserve_attributes = False
me_cylinder.use_mirror_vertex_groups = False
me_cylinder.update()

# ---- objects
ob_cylinder = bpy.data.objects.new('Cylinder', me_cylinder)

# ---- transforms, parenting, visibility, modifiers, constraints
ob_cylinder.location = (0.0, 0.0, 0.0)
ob_cylinder.lineart.crease_threshold = 0.0
_m = ob_cylinder.modifiers.new('Subdivision', 'SUBSURF')
_m.uv_smooth = 'PRESERVE_CORNERS'
_m.levels = 2
_m.show_only_control_edges = False

# ---- collection membership
col_collection.objects.link(ob_cylinder)

# ---- scene / render settings (as saved in the file)
scene.frame_start = 1; scene.frame_end = 250; scene.frame_set(1)
scene.render.engine = 'BLENDER_EEVEE_NEXT'
scene.cycles.use_denoising = False
scene.cycles.samples = 128
scene.cycles.sampling_pattern = 'TABULATED_SOBOL'
scene.cycles.use_adaptive_sampling = False
scene.cycles.use_light_tree = False
scene.view_settings.view_transform = 'Filmic'
bpy.context.view_layer.update()

# ---- added for rendering (the .blend has no active camera and no usable light): camera, sun
cam_auto = bpy.data.cameras.new('AutoCamera')
cam_auto.lens = 50.0
cam_auto.sensor_width = 36.0
cam_auto.clip_end = 1000.0
ob_auto_camera = bpy.data.objects.new('AutoCamera', cam_auto)
scene.collection.objects.link(ob_auto_camera)
ob_auto_camera.location = (4.39312, -5.27175, 3.5145)
ob_auto_camera.rotation_euler = (1.09748, -7.21219e-08, 0.694738)
scene.camera = ob_auto_camera
light_auto_sun = bpy.data.lights.new('AutoSun', 'SUN')
light_auto_sun.energy = 3.0
light_auto_sun.angle = 0.0523599
ob_auto_sun = bpy.data.objects.new('AutoSun', light_auto_sun)
scene.collection.objects.link(ob_auto_sun)
ob_auto_sun.rotation_euler = (0.872665, 0.174533, 0.523599)
bpy.context.view_layer.update()
